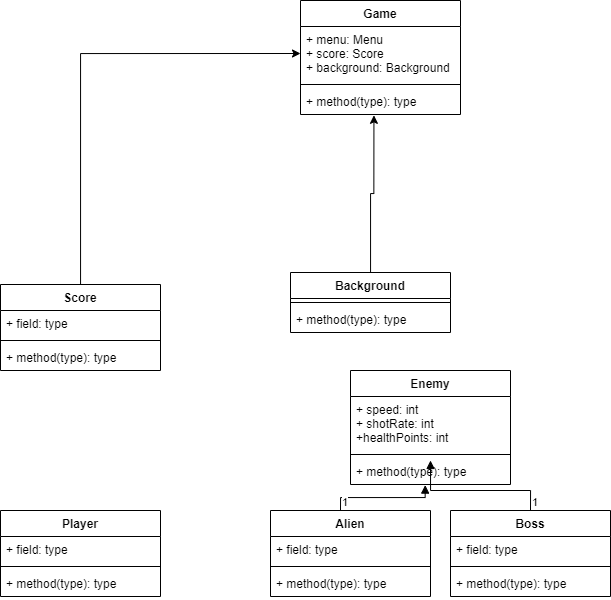

The diagram above was exported from draw.io. Its source (the exported page's mxGraphModel, read from the mxfile embedded in the PNG):
<mxGraphModel dx="1221" dy="1704" grid="1" gridSize="10" guides="1" tooltips="1" connect="1" arrows="1" fold="1" page="1" pageScale="1" pageWidth="850" pageHeight="1100" math="0" shadow="0">
  <root>
    <mxCell id="0" />
    <mxCell id="1" parent="0" />
    <mxCell id="KVb4_GoAzS5_5dfoc8J--1" value="Enemy&#10;" style="swimlane;fontStyle=1;align=center;verticalAlign=top;childLayout=stackLayout;horizontal=1;startSize=26;horizontalStack=0;resizeParent=1;resizeParentMax=0;resizeLast=0;collapsible=1;marginBottom=0;" vertex="1" parent="1">
      <mxGeometry x="380" y="190" width="160" height="114" as="geometry" />
    </mxCell>
    <mxCell id="KVb4_GoAzS5_5dfoc8J--2" value="+ speed: int&#10;+ shotRate: int&#10;+healthPoints: int" style="text;strokeColor=none;fillColor=none;align=left;verticalAlign=top;spacingLeft=4;spacingRight=4;overflow=hidden;rotatable=0;points=[[0,0.5],[1,0.5]];portConstraint=eastwest;" vertex="1" parent="KVb4_GoAzS5_5dfoc8J--1">
      <mxGeometry y="26" width="160" height="54" as="geometry" />
    </mxCell>
    <mxCell id="KVb4_GoAzS5_5dfoc8J--3" value="" style="line;strokeWidth=1;fillColor=none;align=left;verticalAlign=middle;spacingTop=-1;spacingLeft=3;spacingRight=3;rotatable=0;labelPosition=right;points=[];portConstraint=eastwest;" vertex="1" parent="KVb4_GoAzS5_5dfoc8J--1">
      <mxGeometry y="80" width="160" height="8" as="geometry" />
    </mxCell>
    <mxCell id="KVb4_GoAzS5_5dfoc8J--4" value="+ method(type): type" style="text;strokeColor=none;fillColor=none;align=left;verticalAlign=top;spacingLeft=4;spacingRight=4;overflow=hidden;rotatable=0;points=[[0,0.5],[1,0.5]];portConstraint=eastwest;" vertex="1" parent="KVb4_GoAzS5_5dfoc8J--1">
      <mxGeometry y="88" width="160" height="26" as="geometry" />
    </mxCell>
    <mxCell id="KVb4_GoAzS5_5dfoc8J--5" value="Player" style="swimlane;fontStyle=1;align=center;verticalAlign=top;childLayout=stackLayout;horizontal=1;startSize=26;horizontalStack=0;resizeParent=1;resizeParentMax=0;resizeLast=0;collapsible=1;marginBottom=0;" vertex="1" parent="1">
      <mxGeometry x="30" y="330" width="160" height="86" as="geometry" />
    </mxCell>
    <mxCell id="KVb4_GoAzS5_5dfoc8J--6" value="+ field: type" style="text;strokeColor=none;fillColor=none;align=left;verticalAlign=top;spacingLeft=4;spacingRight=4;overflow=hidden;rotatable=0;points=[[0,0.5],[1,0.5]];portConstraint=eastwest;" vertex="1" parent="KVb4_GoAzS5_5dfoc8J--5">
      <mxGeometry y="26" width="160" height="26" as="geometry" />
    </mxCell>
    <mxCell id="KVb4_GoAzS5_5dfoc8J--7" value="" style="line;strokeWidth=1;fillColor=none;align=left;verticalAlign=middle;spacingTop=-1;spacingLeft=3;spacingRight=3;rotatable=0;labelPosition=right;points=[];portConstraint=eastwest;" vertex="1" parent="KVb4_GoAzS5_5dfoc8J--5">
      <mxGeometry y="52" width="160" height="8" as="geometry" />
    </mxCell>
    <mxCell id="KVb4_GoAzS5_5dfoc8J--8" value="+ method(type): type" style="text;strokeColor=none;fillColor=none;align=left;verticalAlign=top;spacingLeft=4;spacingRight=4;overflow=hidden;rotatable=0;points=[[0,0.5],[1,0.5]];portConstraint=eastwest;" vertex="1" parent="KVb4_GoAzS5_5dfoc8J--5">
      <mxGeometry y="60" width="160" height="26" as="geometry" />
    </mxCell>
    <mxCell id="KVb4_GoAzS5_5dfoc8J--9" value="Alien" style="swimlane;fontStyle=1;align=center;verticalAlign=top;childLayout=stackLayout;horizontal=1;startSize=26;horizontalStack=0;resizeParent=1;resizeParentMax=0;resizeLast=0;collapsible=1;marginBottom=0;" vertex="1" parent="1">
      <mxGeometry x="300" y="330" width="160" height="86" as="geometry" />
    </mxCell>
    <mxCell id="KVb4_GoAzS5_5dfoc8J--10" value="+ field: type" style="text;strokeColor=none;fillColor=none;align=left;verticalAlign=top;spacingLeft=4;spacingRight=4;overflow=hidden;rotatable=0;points=[[0,0.5],[1,0.5]];portConstraint=eastwest;" vertex="1" parent="KVb4_GoAzS5_5dfoc8J--9">
      <mxGeometry y="26" width="160" height="26" as="geometry" />
    </mxCell>
    <mxCell id="KVb4_GoAzS5_5dfoc8J--11" value="" style="line;strokeWidth=1;fillColor=none;align=left;verticalAlign=middle;spacingTop=-1;spacingLeft=3;spacingRight=3;rotatable=0;labelPosition=right;points=[];portConstraint=eastwest;" vertex="1" parent="KVb4_GoAzS5_5dfoc8J--9">
      <mxGeometry y="52" width="160" height="8" as="geometry" />
    </mxCell>
    <mxCell id="KVb4_GoAzS5_5dfoc8J--12" value="+ method(type): type" style="text;strokeColor=none;fillColor=none;align=left;verticalAlign=top;spacingLeft=4;spacingRight=4;overflow=hidden;rotatable=0;points=[[0,0.5],[1,0.5]];portConstraint=eastwest;" vertex="1" parent="KVb4_GoAzS5_5dfoc8J--9">
      <mxGeometry y="60" width="160" height="26" as="geometry" />
    </mxCell>
    <mxCell id="KVb4_GoAzS5_5dfoc8J--13" value="Boss" style="swimlane;fontStyle=1;align=center;verticalAlign=top;childLayout=stackLayout;horizontal=1;startSize=26;horizontalStack=0;resizeParent=1;resizeParentMax=0;resizeLast=0;collapsible=1;marginBottom=0;" vertex="1" parent="1">
      <mxGeometry x="480" y="330" width="160" height="86" as="geometry" />
    </mxCell>
    <mxCell id="KVb4_GoAzS5_5dfoc8J--14" value="+ field: type" style="text;strokeColor=none;fillColor=none;align=left;verticalAlign=top;spacingLeft=4;spacingRight=4;overflow=hidden;rotatable=0;points=[[0,0.5],[1,0.5]];portConstraint=eastwest;" vertex="1" parent="KVb4_GoAzS5_5dfoc8J--13">
      <mxGeometry y="26" width="160" height="26" as="geometry" />
    </mxCell>
    <mxCell id="KVb4_GoAzS5_5dfoc8J--15" value="" style="line;strokeWidth=1;fillColor=none;align=left;verticalAlign=middle;spacingTop=-1;spacingLeft=3;spacingRight=3;rotatable=0;labelPosition=right;points=[];portConstraint=eastwest;" vertex="1" parent="KVb4_GoAzS5_5dfoc8J--13">
      <mxGeometry y="52" width="160" height="8" as="geometry" />
    </mxCell>
    <mxCell id="KVb4_GoAzS5_5dfoc8J--16" value="+ method(type): type" style="text;strokeColor=none;fillColor=none;align=left;verticalAlign=top;spacingLeft=4;spacingRight=4;overflow=hidden;rotatable=0;points=[[0,0.5],[1,0.5]];portConstraint=eastwest;" vertex="1" parent="KVb4_GoAzS5_5dfoc8J--13">
      <mxGeometry y="60" width="160" height="26" as="geometry" />
    </mxCell>
    <mxCell id="KVb4_GoAzS5_5dfoc8J--17" value="" style="endArrow=block;endFill=1;html=1;edgeStyle=orthogonalEdgeStyle;align=left;verticalAlign=top;rounded=0;entryX=0.467;entryY=1.023;entryDx=0;entryDy=0;entryPerimeter=0;" edge="1" parent="1" target="KVb4_GoAzS5_5dfoc8J--4">
      <mxGeometry x="-1" relative="1" as="geometry">
        <mxPoint x="370" y="330" as="sourcePoint" />
        <mxPoint x="450" y="300" as="targetPoint" />
      </mxGeometry>
    </mxCell>
    <mxCell id="KVb4_GoAzS5_5dfoc8J--18" value="1" style="edgeLabel;resizable=0;html=1;align=left;verticalAlign=bottom;" connectable="0" vertex="1" parent="KVb4_GoAzS5_5dfoc8J--17">
      <mxGeometry x="-1" relative="1" as="geometry" />
    </mxCell>
    <mxCell id="KVb4_GoAzS5_5dfoc8J--19" value="" style="endArrow=block;endFill=1;html=1;edgeStyle=orthogonalEdgeStyle;align=left;verticalAlign=top;rounded=0;exitX=0.5;exitY=0;exitDx=0;exitDy=0;" edge="1" parent="1" source="KVb4_GoAzS5_5dfoc8J--13">
      <mxGeometry x="-1" relative="1" as="geometry">
        <mxPoint x="380" y="340" as="sourcePoint" />
        <mxPoint x="460" y="280" as="targetPoint" />
        <Array as="points">
          <mxPoint x="560" y="310" />
          <mxPoint x="460" y="310" />
        </Array>
      </mxGeometry>
    </mxCell>
    <mxCell id="KVb4_GoAzS5_5dfoc8J--20" value="1" style="edgeLabel;resizable=0;html=1;align=left;verticalAlign=bottom;" connectable="0" vertex="1" parent="KVb4_GoAzS5_5dfoc8J--19">
      <mxGeometry x="-1" relative="1" as="geometry" />
    </mxCell>
    <mxCell id="KVb4_GoAzS5_5dfoc8J--34" style="edgeStyle=orthogonalEdgeStyle;rounded=0;orthogonalLoop=1;jettySize=auto;html=1;entryX=0;entryY=0.5;entryDx=0;entryDy=0;" edge="1" parent="1" source="KVb4_GoAzS5_5dfoc8J--21" target="KVb4_GoAzS5_5dfoc8J--36">
      <mxGeometry relative="1" as="geometry" />
    </mxCell>
    <mxCell id="KVb4_GoAzS5_5dfoc8J--21" value="Score" style="swimlane;fontStyle=1;align=center;verticalAlign=top;childLayout=stackLayout;horizontal=1;startSize=26;horizontalStack=0;resizeParent=1;resizeParentMax=0;resizeLast=0;collapsible=1;marginBottom=0;" vertex="1" parent="1">
      <mxGeometry x="30" y="104" width="160" height="86" as="geometry" />
    </mxCell>
    <mxCell id="KVb4_GoAzS5_5dfoc8J--22" value="+ field: type" style="text;strokeColor=none;fillColor=none;align=left;verticalAlign=top;spacingLeft=4;spacingRight=4;overflow=hidden;rotatable=0;points=[[0,0.5],[1,0.5]];portConstraint=eastwest;" vertex="1" parent="KVb4_GoAzS5_5dfoc8J--21">
      <mxGeometry y="26" width="160" height="26" as="geometry" />
    </mxCell>
    <mxCell id="KVb4_GoAzS5_5dfoc8J--23" value="" style="line;strokeWidth=1;fillColor=none;align=left;verticalAlign=middle;spacingTop=-1;spacingLeft=3;spacingRight=3;rotatable=0;labelPosition=right;points=[];portConstraint=eastwest;" vertex="1" parent="KVb4_GoAzS5_5dfoc8J--21">
      <mxGeometry y="52" width="160" height="8" as="geometry" />
    </mxCell>
    <mxCell id="KVb4_GoAzS5_5dfoc8J--24" value="+ method(type): type" style="text;strokeColor=none;fillColor=none;align=left;verticalAlign=top;spacingLeft=4;spacingRight=4;overflow=hidden;rotatable=0;points=[[0,0.5],[1,0.5]];portConstraint=eastwest;" vertex="1" parent="KVb4_GoAzS5_5dfoc8J--21">
      <mxGeometry y="60" width="160" height="26" as="geometry" />
    </mxCell>
    <mxCell id="KVb4_GoAzS5_5dfoc8J--40" style="edgeStyle=orthogonalEdgeStyle;rounded=0;orthogonalLoop=1;jettySize=auto;html=1;entryX=0.459;entryY=1.032;entryDx=0;entryDy=0;entryPerimeter=0;" edge="1" parent="1" source="KVb4_GoAzS5_5dfoc8J--29" target="KVb4_GoAzS5_5dfoc8J--38">
      <mxGeometry relative="1" as="geometry" />
    </mxCell>
    <mxCell id="KVb4_GoAzS5_5dfoc8J--29" value="Background" style="swimlane;fontStyle=1;align=center;verticalAlign=top;childLayout=stackLayout;horizontal=1;startSize=26;horizontalStack=0;resizeParent=1;resizeParentMax=0;resizeLast=0;collapsible=1;marginBottom=0;" vertex="1" parent="1">
      <mxGeometry x="320" y="92" width="160" height="60" as="geometry" />
    </mxCell>
    <mxCell id="KVb4_GoAzS5_5dfoc8J--31" value="" style="line;strokeWidth=1;fillColor=none;align=left;verticalAlign=middle;spacingTop=-1;spacingLeft=3;spacingRight=3;rotatable=0;labelPosition=right;points=[];portConstraint=eastwest;" vertex="1" parent="KVb4_GoAzS5_5dfoc8J--29">
      <mxGeometry y="26" width="160" height="8" as="geometry" />
    </mxCell>
    <mxCell id="KVb4_GoAzS5_5dfoc8J--32" value="+ method(type): type" style="text;strokeColor=none;fillColor=none;align=left;verticalAlign=top;spacingLeft=4;spacingRight=4;overflow=hidden;rotatable=0;points=[[0,0.5],[1,0.5]];portConstraint=eastwest;" vertex="1" parent="KVb4_GoAzS5_5dfoc8J--29">
      <mxGeometry y="34" width="160" height="26" as="geometry" />
    </mxCell>
    <mxCell id="KVb4_GoAzS5_5dfoc8J--35" value="Game" style="swimlane;fontStyle=1;align=center;verticalAlign=top;childLayout=stackLayout;horizontal=1;startSize=26;horizontalStack=0;resizeParent=1;resizeParentMax=0;resizeLast=0;collapsible=1;marginBottom=0;" vertex="1" parent="1">
      <mxGeometry x="330" y="-180" width="160" height="114" as="geometry" />
    </mxCell>
    <mxCell id="KVb4_GoAzS5_5dfoc8J--36" value="+ menu: Menu&#10;+ score: Score&#10;+ background: Background" style="text;strokeColor=none;fillColor=none;align=left;verticalAlign=top;spacingLeft=4;spacingRight=4;overflow=hidden;rotatable=0;points=[[0,0.5],[1,0.5]];portConstraint=eastwest;" vertex="1" parent="KVb4_GoAzS5_5dfoc8J--35">
      <mxGeometry y="26" width="160" height="54" as="geometry" />
    </mxCell>
    <mxCell id="KVb4_GoAzS5_5dfoc8J--37" value="" style="line;strokeWidth=1;fillColor=none;align=left;verticalAlign=middle;spacingTop=-1;spacingLeft=3;spacingRight=3;rotatable=0;labelPosition=right;points=[];portConstraint=eastwest;" vertex="1" parent="KVb4_GoAzS5_5dfoc8J--35">
      <mxGeometry y="80" width="160" height="8" as="geometry" />
    </mxCell>
    <mxCell id="KVb4_GoAzS5_5dfoc8J--38" value="+ method(type): type" style="text;strokeColor=none;fillColor=none;align=left;verticalAlign=top;spacingLeft=4;spacingRight=4;overflow=hidden;rotatable=0;points=[[0,0.5],[1,0.5]];portConstraint=eastwest;" vertex="1" parent="KVb4_GoAzS5_5dfoc8J--35">
      <mxGeometry y="88" width="160" height="26" as="geometry" />
    </mxCell>
  </root>
</mxGraphModel>